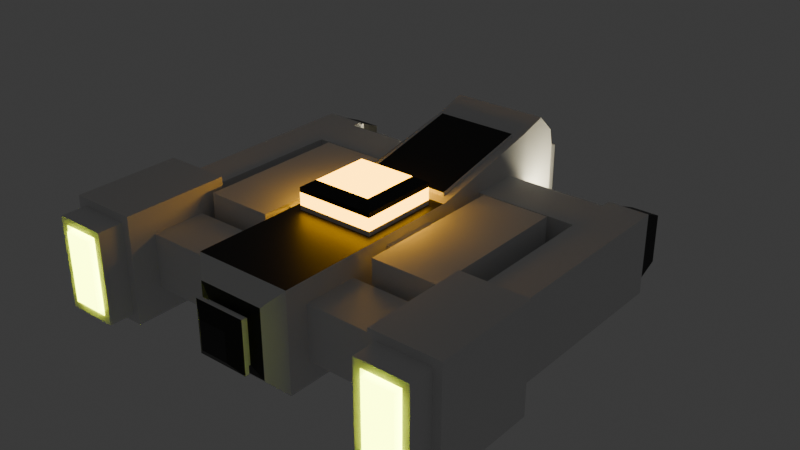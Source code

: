 # Source: Ship_two.blend  (saved by Blender 4.4.32; exported with 4.5.12 LTS)
import bpy
from mathutils import Matrix  # noqa: F401  (used for matrix-valued properties, if any)

bpy.ops.wm.read_factory_settings(use_empty=True)
scene = bpy.context.scene
scene.name = 'Scene'

# ---- collections
col_collection = bpy.data.collections.new('Collection'); scene.collection.children.link(col_collection)

# ---- materials (node trees are filled in below, after node groups)
mat_material = bpy.data.materials.new('Material')
mat_material.alpha_threshold = 0.0
mat_material.roughness = 0.5
mat_material.line_color = (0.0, 0.0, 0.0, 1.0)
mat_material_001 = bpy.data.materials.new('Material.001')
mat_material_002 = bpy.data.materials.new('Material.002')
mat_material_003 = bpy.data.materials.new('Material.003')
mat_material_004 = bpy.data.materials.new('Material.004')

# ---- material node trees
mat_material.use_nodes = True; mat_material.node_tree.nodes.clear()
_N = mat_material.node_tree.nodes; _L = mat_material.node_tree.links
n0 = _N.new('ShaderNodeOutputMaterial'); n0.name = 'Material Output'; n0.location = (300, 300)
n1 = _N.new('ShaderNodeBsdfPrincipled'); n1.name = 'Principled BSDF'; n1.location = (10, 300)
n1.inputs[3].default_value = 1.45
_L.new(n1.outputs[0], n0.inputs[0])
n0.is_active_output = True
mat_material_001.use_nodes = True; mat_material_001.node_tree.nodes.clear()
_N = mat_material_001.node_tree.nodes; _L = mat_material_001.node_tree.links
n0 = _N.new('ShaderNodeBsdfPrincipled'); n0.name = 'Principled BSDF'; n0.location = (10, 300)
n0.inputs[0].default_value = (1.0, 0.3384, 0.0, 1.0)
n0.inputs[27].default_value = (1.0, 0.4619, 0.0, 1.0)
n0.inputs[28].default_value = 10.0
n1 = _N.new('ShaderNodeOutputMaterial'); n1.name = 'Material Output'; n1.location = (300, 300)
_L.new(n0.outputs[0], n1.inputs[0])
n1.is_active_output = True
mat_material_002.use_nodes = True; mat_material_002.node_tree.nodes.clear()
_N = mat_material_002.node_tree.nodes; _L = mat_material_002.node_tree.links
n0 = _N.new('ShaderNodeBsdfPrincipled'); n0.name = 'Principled BSDF'; n0.location = (10, 300)
n0.inputs[27].default_value = (0.7903, 1.0, 0.0, 1.0)
n0.inputs[28].default_value = 15.0
n1 = _N.new('ShaderNodeOutputMaterial'); n1.name = 'Material Output'; n1.location = (300, 300)
_L.new(n0.outputs[0], n1.inputs[0])
n1.is_active_output = True
mat_material_003.use_nodes = True; mat_material_003.node_tree.nodes.clear()
_N = mat_material_003.node_tree.nodes; _L = mat_material_003.node_tree.links
n0 = _N.new('ShaderNodeBsdfPrincipled'); n0.name = 'Principled BSDF'; n0.location = (10, 300)
n0.inputs[0].default_value = (0.89, 0.5218, 0.07871, 1.0)
n0.inputs[27].default_value = (1.0, 0.9146, 0.6241, 1.0)
n0.inputs[28].default_value = 50.0
n1 = _N.new('ShaderNodeOutputMaterial'); n1.name = 'Material Output'; n1.location = (300, 300)
_L.new(n0.outputs[0], n1.inputs[0])
n1.is_active_output = True
mat_material_004.use_nodes = True; mat_material_004.node_tree.nodes.clear()
_N = mat_material_004.node_tree.nodes; _L = mat_material_004.node_tree.links
n0 = _N.new('ShaderNodeBsdfPrincipled'); n0.name = 'Principled BSDF'; n0.location = (10, 300)
n0.inputs[0].default_value = (0.0, 0.0, 0.0, 1.0)
n1 = _N.new('ShaderNodeOutputMaterial'); n1.name = 'Material Output'; n1.location = (300, 300)
_L.new(n0.outputs[0], n1.inputs[0])
n1.is_active_output = True

# ---- world
world_world = bpy.data.worlds.new('World'); scene.world = world_world
world_world.use_nodes = True; world_world.node_tree.nodes.clear()
_N = world_world.node_tree.nodes; _L = world_world.node_tree.links
n0 = _N.new('ShaderNodeOutputWorld'); n0.name = 'World Output'; n0.location = (300, 300)
n1 = _N.new('ShaderNodeBackground'); n1.name = 'Background'; n1.location = (10, 300)
n1.inputs[0].default_value = (0.05088, 0.05088, 0.05088, 1.0)
_L.new(n1.outputs[0], n0.inputs[0])
n0.is_active_output = True
world_world.color = (0.05088, 0.05088, 0.05088)
world_world.sun_shadow_jitter_overblur = 0.0

# ---- meshes
me_cube = bpy.data.meshes.new('Cube')
me_cube.from_pydata([(1.0, 0.5771, 0.8045), (1.0, 0.5771, -0.8045), (1.0, -1.449, 0.5507), (1.0, -1.449, -0.5507), (-1.0, 0.5771, 0.8045), (-1.0, 0.5771, -0.8045), (-1.0, -1.449, 0.5507), (-1.0, -1.449, -0.5507), (-1.0, -2.551, -0.5507), (-1.0, -2.551, 0.5507), (1.0, -2.551, 0.5507), (1.0, -2.551, -0.5507), (-1.0, -0.5771, -0.8045), (-1.0, -0.5771, 0.8045), (1.0, -0.5771, 0.8045), (1.0, -0.5771, -0.8045), (-0.5648, -2.565, -1.0), (-0.4471, -3.343, 0.4471), (0.4471, -3.343, 0.4471), (0.5648, -2.565, -1.0), (-2.78, -1.449, -0.5507), (-2.78, -1.449, 0.5507), (2.78, -1.449, 0.5507), (2.78, -1.449, -0.5507), (-2.78, -2.551, -0.5507), (-2.78, -2.551, 0.5507), (2.78, -2.551, 0.5507), (2.78, -2.551, -0.5507), (-3.061, -0.8986, -0.8205), (-3.061, -0.8986, 0.8205), (3.061, -0.8986, 0.8205), (3.061, -0.8986, -0.8205), (-2.945, -3.101, -0.936), (-2.945, -3.101, 0.936), (2.945, -3.101, 0.936), (2.945, -3.101, -0.936), (-3.889, -0.8986, -0.8205), (-3.889, -0.8986, 0.8205), (3.889, -0.8986, 0.8205), (3.889, -0.8986, -0.8205), (-4.004, -3.101, -0.936), (-4.004, -3.101, 0.936), (4.004, -3.101, 0.936), (4.004, -3.101, -0.936), (-2.78, -3.101, -1.101), (-2.78, -3.101, 1.101), (2.78, -3.101, 1.101), (2.78, -3.101, -1.101), (-4.17, -3.101, -1.101), (-4.17, -3.101, 1.101), (4.17, -3.101, 1.101), (4.17, -3.101, -1.101), (-3.168, -3.688, -0.713), (-3.168, -3.688, 0.713), (3.168, -3.688, 0.713), (3.168, -3.688, -0.713), (-3.781, -3.688, -0.713), (-3.781, -3.688, 0.713), (3.781, -3.688, 0.713), (3.781, -3.688, -0.713), (-2.945, -3.613, -0.936), (-2.945, -3.613, 0.936), (2.945, -3.613, 0.936), (2.945, -3.613, -0.936), (-4.004, -3.613, -0.936), (-4.004, -3.613, 0.936), (4.004, -3.613, 0.936), (4.004, -3.613, -0.936), (-3.086, -3.613, -0.7954), (-3.086, -3.613, 0.7954), (3.086, -3.613, 0.7954), (3.086, -3.613, -0.7954), (-3.864, -3.613, -0.7954), (-3.864, -3.613, 0.7954), (3.864, -3.613, 0.7954), (3.864, -3.613, -0.7954), (-2.78, -0.8986, -1.101), (-2.78, -0.8986, 1.101), (2.78, -0.8986, 1.101), (2.78, -0.8986, -1.101), (-4.17, -0.8986, -1.101), (-4.17, -0.8986, 1.101), (4.17, -0.8986, 1.101), (4.17, -0.8986, -1.101), (-3.061, 2.101, -0.8205), (-3.061, 2.101, 0.8205), (3.061, 2.101, 0.8205), (3.061, 2.101, -0.8205), (-3.889, 2.101, -0.8205), (-3.889, 2.101, 0.8205), (3.889, 2.101, 0.8205), (3.889, 2.101, -0.8205), (-3.061, 2.101, -0.8205), (-3.061, 2.101, 0.8205), (3.061, 2.101, 0.8205), (3.061, 2.101, -0.8205), (-3.889, 2.101, -0.8205), (-3.889, 2.101, 0.8205), (3.889, 2.101, 0.8205), (3.889, 2.101, -0.8205), (-2.861, 3.101, -0.6207), (-2.861, 3.101, 0.6207), (2.861, 3.101, 0.6207), (2.861, 3.101, -0.6207), (-3.889, 3.101, -0.8205), (-3.889, 3.101, 0.8205), (3.889, 3.101, 0.8205), (3.889, 3.101, -0.8205), (0.5648, 3.065, -1.0), (-0.5648, 3.065, -1.0), (1.0, 3.5, 1.0), (-1.0, 3.5, 1.0), (-0.9182, 2.101, -0.8205), (-0.9182, 2.101, 0.8205), (0.9182, 2.101, 0.8205), (0.9182, 2.101, -0.8205), (-1.118, 3.101, -0.6207), (-1.118, 3.101, 0.6207), (1.118, 3.101, 0.6207), (1.118, 3.101, -0.6207), (-3.202, 3.321, -0.679), (-3.202, 3.321, 0.679), (3.202, 3.321, 0.679), (3.202, 3.321, -0.679), (-3.747, 3.321, -0.679), (-3.747, 3.321, 0.679), (3.747, 3.321, 0.679), (3.747, 3.321, -0.679), (-3.061, 3.321, -0.8205), (-3.061, 3.321, 0.8205), (3.061, 3.321, 0.8205), (3.061, 3.321, -0.8205), (-3.889, 3.321, -0.8205), (-3.889, 3.321, 0.8205), (3.889, 3.321, 0.8205), (3.889, 3.321, -0.8205), (-3.202, 3.578, -0.679), (-3.202, 3.578, 0.679), (3.202, 3.578, 0.679), (3.202, 3.578, -0.679), (-3.747, 3.578, -0.679), (-3.747, 3.578, 0.679), (3.747, 3.578, 0.679), (3.747, 3.578, -0.679), (-3.202, 4.015, -0.489), (-3.202, 4.015, 0.489), (3.202, 4.015, 0.489), (3.202, 4.015, -0.489), (-3.747, 4.015, -0.489), (-3.747, 4.015, 0.489), (3.747, 4.015, 0.489), (3.747, 4.015, -0.489), (1.0, 4.564, -1.0), (-1.0, 4.564, -1.0), (0.8897, 4.443, 1.068), (-0.8897, 4.443, 1.068), (-1.0, 3.5, 1.538), (1.0, 3.5, 1.538), (-0.8897, 4.391, 1.313), (1.0, 4.489, 1.353), (0.0, 3.5, 1.538), (2.98e-08, 4.391, 1.313), (-0.8897, 4.089, 1.607), (0.8897, 4.089, 1.607), (0.0, 4.107, 1.724), (-1.0, 4.564, 1.0), (1.0, 4.564, 1.0), (-1.0, 4.107, 1.724), (-1.0, 4.489, 1.353), (1.0, 4.107, 1.724), (0.8897, 4.391, 1.313), (2.98e-08, 4.089, 1.607), (-0.8462, 1.213, 1.033), (0.8462, 1.213, 1.033), (-0.8462, 3.354, 1.504), (0.8462, 3.354, 1.504), (0.7617, 5.092, -0.7617), (-0.7617, 5.092, -0.7617), (0.7617, 5.092, 0.7617), (-0.7617, 5.092, 0.7617), (0.4588, 5.536, -0.4588), (-0.4588, 5.536, -0.4588), (0.4588, 5.536, 0.4588), (-0.4588, 5.536, 0.4588), (0.2635, 5.666, -0.2635), (-0.2635, 5.666, -0.2635), (0.2635, 5.666, 0.2635), (-0.2635, 5.666, 0.2635), (-1.0, 1.062, 0.9995), (1.0, 1.062, 0.9995), (-1.0, 3.504, 1.537), (1.0, 3.504, 1.537), (-0.8462, 1.196, 1.109), (0.8462, 1.196, 1.109), (-0.8462, 3.337, 1.581), (0.8462, 3.337, 1.581), (-3.061, 3.101, -0.8205), (-3.061, 3.101, 0.8205), (3.061, 3.101, 0.8205), (3.061, 3.101, -0.8205), (-0.9182, 3.101, -0.8205), (-0.9182, 3.101, 0.8205), (0.9182, 3.101, 0.8205), (0.9182, 3.101, -0.8205), (-2.501, 3.626, -0.2237), (-2.501, 3.626, 0.2237), (2.501, 3.626, 0.2237), (2.501, 3.626, -0.2237), (-1.195, 3.626, -0.2237), (-1.195, 3.626, 0.2237), (1.195, 3.626, 0.2237), (1.195, 3.626, -0.2237), (-0.5648, 1.0, -1.0), (-0.5648, -1.0, -1.0), (0.8114, 0.8114, 1.094), (1.0, 1.0, -1.0), (-0.8114, -0.8114, 1.094), (0.8114, -0.8114, 1.094), (0.5648, -1.0, -1.0), (-0.8114, 0.8114, 1.094), (-1.358, 0.5771, -0.8045), (-1.358, -0.5771, -0.8045), (1.358, 0.5771, 0.8045), (1.358, 0.5771, -0.8045), (-1.358, -0.5771, 0.8045), (1.358, -0.5771, 0.8045), (1.358, -0.5771, -0.8045), (-1.358, 0.5771, 0.8045), (-1.258, 1.881, -0.9361), (-1.258, -1.257, -0.9361), (1.258, 1.881, 0.9361), (1.258, 1.881, -0.9361), (-1.258, -1.257, 0.9361), (1.258, -1.257, 0.9361), (1.258, -1.257, -0.9361), (-1.258, 1.881, 0.9361), (-2.645, 1.881, -0.9361), (-2.645, -1.257, -0.9361), (2.645, 1.881, 0.9361), (2.645, 1.881, -0.9361), (-2.645, -1.257, 0.9361), (2.645, -1.257, 0.9361), (2.645, -1.257, -0.9361), (-2.645, 1.881, 0.9361), (-3.133, -3.327, -0.7478), (-3.133, -3.327, 0.7478), (3.133, -3.327, 0.7478), (3.133, -3.327, -0.7478), (-3.816, -3.327, -0.7478), (-3.816, -3.327, 0.7478), (3.816, -3.327, 0.7478), (3.816, -3.327, -0.7478), (1.0, -1.0, 1.0), (-1.0, -1.0, 1.0), (1.0, 1.0, 1.0), (-1.0, 1.0, 1.0), (0.8114, -0.8114, 1.351), (-0.8114, -0.8114, 1.351), (0.8114, 0.8114, 1.351), (-0.8114, 0.8114, 1.351), (0.8114, -0.8114, 1.0), (-0.8114, -0.8114, 1.0), (0.8114, 0.8114, 1.0), (-0.8114, 0.8114, 1.0), (0.6026, -0.6026, 1.574), (-0.6026, -0.6026, 1.574), (0.6026, 0.6026, 1.574), (-0.6026, 0.6026, 1.574), (0.8114, -0.8114, 1.445), (-0.8114, -0.8114, 1.445), (0.8114, 0.8114, 1.445), (-0.8114, 0.8114, 1.445), (-2.658, 3.626, -0.3802), (-2.658, 3.626, 0.3802), (2.658, 3.626, 0.3802), (2.658, 3.626, -0.3802), (-1.039, 3.626, -0.3802), (-1.039, 3.626, 0.3802), (1.039, 3.626, 0.3802), (1.039, 3.626, -0.3802), (-2.175, 3.829, -0.1603), (-2.175, 3.829, 0.1603), (2.175, 3.829, 0.1603), (2.175, 3.829, -0.1603), (-1.522, 3.829, -0.1603), (-1.522, 3.829, 0.1603), (1.522, 3.829, 0.1603), (1.522, 3.829, -0.1603), (-1.0, 1.0, -1.0), (-1.0, -1.0, -1.0), (1.0, -1.0, -1.0), (0.5648, 1.0, -1.0), (-0.4471, -3.343, -0.4471), (0.4471, -3.343, -0.4471), (1.0, 3.5, -1.0), (-1.0, 3.5, -1.0), (0.5648, 1.0, -1.215), (-0.5648, 1.0, -1.215), (-0.5648, -1.0, -1.215), (0.5648, -1.0, -1.215), (-0.5648, -2.565, -1.215), (0.5648, -2.565, -1.215), (0.5648, 3.065, -1.215), (-0.5648, 3.065, -1.215), (-1.0, -3.0, -1.0), (-1.0, -3.0, 1.0), (1.0, -3.0, 1.0), (1.0, -3.0, -1.0), (-0.6896, -3.281, -0.6896), (-0.6896, -3.281, 0.6896), (0.6896, -3.281, 0.6896), (0.6896, -3.281, -0.6896), (-0.4471, -3.392, -0.4471), (-0.4471, -3.392, 0.4471), (0.4471, -3.392, 0.4471), (0.4471, -3.392, -0.4471), (-0.5334, -3.455, -0.5334), (-0.5334, -3.455, 0.5334), (0.5334, -3.455, 0.5334), (0.5334, -3.455, -0.5334), (-0.2977, -3.704, -0.2977), (-0.2977, -3.704, 0.2977), (0.2977, -3.704, 0.2977), (0.2977, -3.704, -0.2977), (-0.5334, -3.541, -0.5334), (-0.5334, -3.541, 0.5334), (0.5334, -3.541, 0.5334), (0.5334, -3.541, -0.5334)], [], [(219, 216, 257, 259), (252, 253, 305, 306), (5, 12, 221, 220), (218, 19, 301, 299), (12, 13, 224, 221), (288, 255, 111, 295), (292, 293, 315, 312), (6, 7, 20, 21), (8, 9, 25, 24), (109, 108, 302, 303), (7, 6, 253, 289), (2, 3, 290, 252), (9, 8, 304, 305), (11, 10, 306, 307), (6, 9, 305, 253), (10, 2, 252, 306), (3, 11, 307, 290), (8, 7, 289, 304), (25, 21, 77, 45), (27, 23, 79, 47), (7, 8, 24, 20), (2, 10, 26, 22), (10, 11, 27, 26), (3, 2, 22, 23), (11, 3, 23, 27), (9, 6, 21, 25), (47, 79, 83, 51), (28, 36, 96, 92), (24, 25, 45, 44), (21, 20, 76, 77), (20, 24, 44, 76), (22, 26, 46, 78), (26, 27, 47, 46), (23, 22, 78, 79), (83, 82, 50, 51), (81, 80, 48, 49), (45, 77, 81, 49), (34, 35, 63, 62), (29, 28, 92, 93), (76, 44, 48, 80), (78, 46, 50, 82), (43, 42, 66, 67), (33, 32, 44, 45), (35, 34, 46, 47), (40, 41, 49, 48), (42, 43, 51, 50), (43, 35, 47, 51), (41, 33, 45, 49), (32, 40, 48, 44), (34, 42, 50, 46), (52, 53, 57, 56), (54, 55, 59, 58), (40, 32, 60, 64), (35, 43, 67, 63), (41, 40, 64, 65), (32, 33, 61, 60), (42, 34, 62, 66), (33, 41, 65, 61), (69, 68, 60, 61), (71, 70, 62, 63), (72, 73, 65, 64), (74, 75, 67, 66), (75, 71, 63, 67), (73, 69, 61, 65), (68, 72, 64, 60), (70, 74, 66, 62), (245, 244, 68, 69), (247, 246, 70, 71), (248, 249, 73, 72), (250, 251, 75, 74), (251, 247, 71, 75), (249, 245, 69, 73), (244, 248, 72, 68), (246, 250, 74, 70), (28, 29, 77, 76), (30, 31, 79, 78), (37, 36, 80, 81), (39, 38, 82, 83), (38, 30, 78, 82), (31, 39, 83, 79), (29, 37, 81, 77), (36, 28, 76, 80), (88, 89, 105, 104), (86, 90, 106, 198), (39, 31, 95, 99), (38, 39, 99, 98), (31, 30, 94, 95), (37, 29, 93, 97), (30, 38, 98, 94), (36, 37, 97, 96), (84, 85, 93, 92), (86, 87, 95, 94), (89, 88, 96, 97), (91, 90, 98, 99), (90, 86, 94, 98), (87, 91, 99, 95), (85, 89, 97, 93), (88, 84, 92, 96), (198, 106, 134, 130), (105, 197, 129, 133), (87, 86, 114, 115), (84, 88, 104, 196), (91, 87, 199, 107), (90, 91, 107, 106), (86, 198, 202, 114), (89, 85, 197, 105), (295, 111, 165, 153), (108, 291, 296, 302), (110, 111, 190, 191), (254, 215, 294, 110), (113, 112, 200, 201), (115, 114, 202, 203), (199, 87, 115, 203), (84, 196, 200, 112), (102, 103, 275, 274), (85, 84, 112, 113), (197, 85, 113, 201), (119, 118, 278, 279), (121, 120, 136, 137), (124, 125, 141, 140), (104, 105, 133, 132), (197, 196, 128, 129), (196, 104, 132, 128), (107, 199, 131, 135), (106, 107, 135, 134), (199, 198, 130, 131), (120, 121, 129, 128), (122, 123, 131, 130), (125, 124, 132, 133), (127, 126, 134, 135), (126, 122, 130, 134), (123, 127, 135, 131), (121, 125, 133, 129), (124, 120, 128, 132), (138, 142, 150, 146), (141, 137, 145, 149), (120, 124, 140, 136), (127, 123, 139, 143), (126, 127, 143, 142), (123, 122, 138, 139), (125, 121, 137, 141), (122, 126, 142, 138), (147, 146, 150, 151), (145, 144, 148, 149), (140, 141, 149, 148), (137, 136, 144, 145), (136, 140, 148, 144), (143, 139, 147, 151), (142, 143, 151, 150), (139, 138, 146, 147), (165, 166, 178, 179), (294, 295, 153, 152), (110, 166, 159, 169, 157), (110, 294, 152, 166), (171, 163, 170, 161), (111, 110, 157, 160, 156), (154, 155, 158, 161, 170), (165, 111, 156, 167, 168), (162, 171, 161, 158), (156, 160, 164, 167), (160, 157, 169, 164), (155, 154, 166, 165), (162, 158, 168, 167), (170, 163, 169, 159), (154, 170, 159, 166), (158, 155, 165, 168), (171, 162, 167, 164), (163, 171, 164, 169), (172, 173, 193, 192), (111, 255, 188, 190), (255, 254, 189, 188), (254, 110, 191, 189), (178, 176, 180, 182), (166, 152, 176, 178), (153, 165, 179, 177), (152, 153, 177, 176), (181, 183, 187, 185), (177, 179, 183, 181), (176, 177, 181, 180), (179, 178, 182, 183), (185, 187, 186, 184), (180, 181, 185, 184), (183, 182, 186, 187), (182, 180, 184, 186), (173, 172, 188, 189), (174, 175, 191, 190), (172, 174, 190, 188), (175, 173, 189, 191), (192, 193, 195, 194), (173, 175, 195, 193), (175, 174, 194, 195), (174, 172, 192, 194), (101, 100, 196, 197), (103, 102, 198, 199), (116, 117, 201, 200), (118, 119, 203, 202), (102, 118, 202, 198), (119, 103, 199, 203), (100, 116, 200, 196), (117, 101, 197, 201), (210, 206, 282, 286), (208, 204, 280, 284), (116, 100, 272, 276), (118, 102, 274, 278), (117, 116, 276, 277), (100, 101, 273, 272), (101, 117, 277, 273), (103, 119, 279, 275), (12, 5, 288, 289), (0, 1, 215, 254), (13, 12, 289, 253), (15, 14, 252, 290), (5, 4, 255, 288), (14, 0, 254, 252), (4, 13, 253, 255), (1, 15, 290, 215), (227, 220, 228, 235), (224, 227, 235, 232), (15, 1, 223, 226), (0, 14, 225, 222), (14, 15, 226, 225), (1, 0, 222, 223), (13, 4, 227, 224), (4, 5, 220, 227), (231, 230, 238, 239), (233, 234, 242, 241), (221, 224, 232, 229), (220, 221, 229, 228), (226, 223, 231, 234), (222, 225, 233, 230), (225, 226, 234, 233), (223, 222, 230, 231), (237, 240, 243, 236), (239, 238, 241, 242), (232, 235, 243, 240), (235, 228, 236, 243), (229, 232, 240, 237), (228, 229, 237, 236), (234, 231, 239, 242), (230, 233, 241, 238), (53, 52, 244, 245), (55, 54, 246, 247), (56, 57, 249, 248), (58, 59, 251, 250), (59, 55, 247, 251), (57, 53, 245, 249), (52, 56, 248, 244), (54, 58, 250, 246), (260, 261, 253, 252), (262, 260, 252, 254), (261, 263, 255, 253), (263, 262, 254, 255), (266, 267, 265, 264), (216, 217, 256, 257), (214, 219, 259, 258), (217, 214, 258, 256), (217, 216, 261, 260), (214, 217, 260, 262), (216, 219, 263, 261), (219, 214, 262, 263), (257, 256, 268, 269), (256, 258, 270, 268), (259, 257, 269, 271), (258, 259, 271, 270), (264, 265, 269, 268), (266, 264, 268, 270), (265, 267, 271, 269), (267, 266, 270, 271), (205, 204, 272, 273), (207, 206, 274, 275), (208, 209, 277, 276), (210, 211, 279, 278), (206, 210, 278, 274), (211, 207, 275, 279), (204, 208, 276, 272), (209, 205, 273, 277), (282, 283, 287, 286), (280, 281, 285, 284), (209, 208, 284, 285), (204, 205, 281, 280), (205, 209, 285, 281), (207, 211, 287, 283), (211, 210, 286, 287), (206, 207, 283, 282), (212, 213, 289, 288), (218, 291, 215, 290), (16, 19, 307, 304), (19, 218, 290, 307), (213, 16, 304, 289), (108, 109, 295, 294), (109, 212, 288, 295), (291, 108, 294, 215), (297, 296, 299, 298), (298, 299, 301, 300), (296, 297, 303, 302), (291, 218, 299, 296), (212, 109, 303, 297), (16, 213, 298, 300), (19, 16, 300, 301), (213, 212, 297, 298), (308, 309, 305, 304), (310, 311, 307, 306), (309, 310, 306, 305), (311, 308, 304, 307), (292, 17, 309, 308), (18, 293, 311, 310), (17, 18, 310, 309), (293, 292, 308, 311), (314, 313, 317, 318), (293, 18, 314, 315), (18, 17, 313, 314), (17, 292, 312, 313), (316, 319, 327, 324), (313, 312, 316, 317), (312, 315, 319, 316), (315, 314, 318, 319), (323, 322, 321, 320), (319, 318, 326, 327), (318, 317, 325, 326), (317, 316, 324, 325), (320, 321, 325, 324), (322, 323, 327, 326), (321, 322, 326, 325), (323, 320, 324, 327)])
me_cube.polygons.foreach_set('material_index', [1, 4, 0, 0, 0, 0, 0, 0, 0, 0, 0, 0, 0, 0, 0, 0, 0, 0, 0, 0, 0, 0, 0, 0, 0, 0, 0, 0, 0, 0, 0, 0, 0, 0, 0, 0, 0, 0, 0, 0, 0, 0, 0, 0, 0, 0, 0, 0, 0, 0, 2, 2, 0, 0, 0, 0, 0, 0, 0, 0, 0, 0, 0, 0, 0, 0, 0, 0, 0, 0, 0, 0, 0, 0, 0, 0, 0, 0, 0, 0, 0, 0, 0, 0, 0, 0, 0, 0, 0, 0, 0, 0, 0, 0, 0, 0, 0, 0, 0, 0, 0, 0, 0, 0, 0, 0, 0, 0, 0, 0, 0, 0, 0, 0, 0, 0, 0, 0, 0, 0, 0, 0, 0, 0, 0, 0, 0, 0, 0, 0, 0, 0, 0, 0, 4, 4, 0, 0, 0, 0, 0, 0, 4, 4, 4, 4, 4, 4, 4, 4, 0, 0, 0, 0, 1, 0, 1, 0, 1, 0, 0, 0, 0, 0, 0, 0, 0, 0, 0, 0, 0, 0, 4, 0, 0, 0, 4, 4, 4, 4, 4, 4, 4, 4, 0, 0, 0, 0, 4, 0, 0, 0, 0, 0, 0, 0, 0, 0, 0, 0, 3, 3, 0, 0, 0, 0, 0, 0, 0, 0, 0, 0, 0, 0, 0, 0, 0, 0, 0, 0, 0, 0, 0, 0, 0, 0, 0, 0, 0, 0, 0, 0, 0, 0, 0, 0, 0, 0, 0, 0, 2, 2, 2, 2, 2, 2, 2, 2, 4, 4, 4, 4, 1, 1, 1, 1, 0, 0, 0, 0, 4, 4, 4, 4, 4, 4, 4, 4, 0, 0, 0, 0, 0, 0, 0, 0, 3, 3, 3, 3, 3, 3, 3, 3, 0, 0, 0, 0, 0, 0, 0, 0, 0, 0, 0, 0, 0, 0, 0, 0, 0, 0, 0, 0, 4, 4, 4, 4, 0, 0, 0, 0, 0, 0, 0, 0, 4, 0, 0, 0, 4, 4, 4, 4])
_uv = me_cube.uv_layers.new(name='UVMap')
_uv.uv.foreach_set('vector', [0.8514, 0.5236, 0.8514, 0.7264, 0.8514, 0.7264, 0.8514, 0.5236, 0.625, 0.75, 0.875, 0.75, 0.875, 0.75, 0.625, 0.75, 0.4625, 0.1625, 0.4625, 0.08746, 0.4625, 0.08746, 0.4625, 0.1625, 0.3206, 0.75, 0.3206, 0.75, 0.3206, 0.75, 0.3206, 0.75, 0.4625, 0.08746, 0.5375, 0.08746, 0.5375, 0.08746, 0.4625, 0.08746, 0.375, 0.25, 0.625, 0.25, 0.625, 0.25, 0.375, 0.25, 0.4441, 0.9309, 0.4441, 0.8191, 0.4441, 0.8191, 0.4441, 0.9309, 0.5688, 0.0, 0.4312, 0.0, 0.4312, 0.0, 0.5688, 0.0, 0.4312, 0.0, 0.5688, 0.0, 0.5688, 0.0, 0.4312, 0.0, 0.1794, 0.5, 0.3206, 0.5, 0.3206, 0.5, 0.1794, 0.5, 0.4312, 0.0, 0.5688, 0.0, 0.625, 0.0, 0.375, 0.0, 0.5688, 0.75, 0.4312, 0.75, 0.375, 0.75, 0.625, 0.75, 0.5688, 0.0, 0.4312, 0.0, 0.375, 0.0, 0.625, 0.0, 0.4312, 0.75, 0.5688, 0.75, 0.625, 0.75, 0.375, 0.75, 0.5688, 0.0, 0.5688, 0.0, 0.625, 0.0, 0.625, 0.0, 0.5688, 0.75, 0.5688, 0.75, 0.625, 0.75, 0.625, 0.75, 0.4312, 0.75, 0.4312, 0.75, 0.375, 0.75, 0.375, 0.75, 0.4312, 0.0, 0.4312, 0.0, 0.375, 0.0, 0.375, 0.0, 0.5688, 0.0, 0.5688, 0.0, 0.5688, 0.0, 0.5688, 0.0, 0.4312, 0.75, 0.4312, 0.75, 0.4312, 0.75, 0.4312, 0.75, 0.4312, 0.0, 0.4312, 0.0, 0.4312, 0.0, 0.4312, 0.0, 0.5688, 0.75, 0.5688, 0.75, 0.5688, 0.75, 0.5688, 0.75, 0.5688, 0.75, 0.4312, 0.75, 0.4312, 0.75, 0.5688, 0.75, 0.4312, 0.75, 0.5688, 0.75, 0.5688, 0.75, 0.4312, 0.75, 0.4312, 0.75, 0.4312, 0.75, 0.4312, 0.75, 0.4312, 0.75, 0.5688, 0.0, 0.5688, 0.0, 0.5688, 0.0, 0.5688, 0.0, 0.4312, 0.75, 0.4312, 0.75, 0.4312, 0.75, 0.4312, 0.75, 0.4487, 0.0, 0.4487, 0.0, 0.4487, 0.0, 0.4487, 0.0, 0.4312, 0.0, 0.5688, 0.0, 0.5688, 0.0, 0.4312, 0.0, 0.5688, 0.0, 0.4312, 0.0, 0.4312, 0.0, 0.5688, 0.0, 0.4312, 0.0, 0.4312, 0.0, 0.4312, 0.0, 0.4312, 0.0, 0.5688, 0.75, 0.5688, 0.75, 0.5688, 0.75, 0.5688, 0.75, 0.5688, 0.75, 0.4312, 0.75, 0.4312, 0.75, 0.5688, 0.75, 0.4312, 0.75, 0.5688, 0.75, 0.5688, 0.75, 0.4312, 0.75, 0.4312, 0.75, 0.5688, 0.75, 0.5688, 0.75, 0.4312, 0.75, 0.5688, 0.0, 0.4312, 0.0, 0.4312, 0.0, 0.5688, 0.0, 0.5688, 0.0, 0.5688, 0.0, 0.5688, 0.0, 0.5688, 0.0, 0.5585, 0.75, 0.4415, 0.75, 0.4415, 0.75, 0.5585, 0.75, 0.5513, 0.0, 0.4487, 0.0, 0.4487, 0.0, 0.5513, 0.0, 0.4312, 0.0, 0.4312, 0.0, 0.4312, 0.0, 0.4312, 0.0, 0.5688, 0.75, 0.5688, 0.75, 0.5688, 0.75, 0.5688, 0.75, 0.4415, 0.75, 0.5585, 0.75, 0.5585, 0.75, 0.4415, 0.75, 0.5585, 0.0, 0.4415, 0.0, 0.4312, 0.0, 0.5688, 0.0, 0.4415, 0.75, 0.5585, 0.75, 0.5688, 0.75, 0.4312, 0.75, 0.4415, 0.0, 0.5585, 0.0, 0.5688, 0.0, 0.4312, 0.0, 0.5585, 0.75, 0.4415, 0.75, 0.4312, 0.75, 0.5688, 0.75, 0.4415, 0.75, 0.4415, 0.75, 0.4312, 0.75, 0.4312, 0.75, 0.5585, 0.0, 0.5585, 0.0, 0.5688, 0.0, 0.5688, 0.0, 0.4415, 0.0, 0.4415, 0.0, 0.4312, 0.0, 0.4312, 0.0, 0.5585, 0.75, 0.5585, 0.75, 0.5688, 0.75, 0.5688, 0.75, 0.4554, 0.0, 0.5446, 0.0, 0.5446, 0.0, 0.4554, 0.0, 0.5446, 0.75, 0.4554, 0.75, 0.4554, 0.75, 0.5446, 0.75, 0.4415, 0.0, 0.4415, 0.0, 0.4415, 0.0, 0.4415, 0.0, 0.4415, 0.75, 0.4415, 0.75, 0.4415, 0.75, 0.4415, 0.75, 0.5585, 0.0, 0.4415, 0.0, 0.4415, 0.0, 0.5585, 0.0, 0.4415, 0.0, 0.5585, 0.0, 0.5585, 0.0, 0.4415, 0.0, 0.5585, 0.75, 0.5585, 0.75, 0.5585, 0.75, 0.5585, 0.75, 0.5585, 0.0, 0.5585, 0.0, 0.5585, 0.0, 0.5585, 0.0, 0.5497, 0.0, 0.4503, 0.0, 0.4415, 0.0, 0.5585, 0.0, 0.4503, 0.75, 0.5497, 0.75, 0.5585, 0.75, 0.4415, 0.75, 0.4503, 0.0, 0.5497, 0.0, 0.5585, 0.0, 0.4415, 0.0, 0.5497, 0.75, 0.4503, 0.75, 0.4415, 0.75, 0.5585, 0.75, 0.4503, 0.75, 0.4503, 0.75, 0.4415, 0.75, 0.4415, 0.75, 0.5497, 0.0, 0.5497, 0.0, 0.5585, 0.0, 0.5585, 0.0, 0.4503, 0.0, 0.4503, 0.0, 0.4415, 0.0, 0.4415, 0.0, 0.5497, 0.75, 0.5497, 0.75, 0.5585, 0.75, 0.5585, 0.75, 0.5467, 0.0, 0.4533, 0.0, 0.4503, 0.0, 0.5497, 0.0, 0.4533, 0.75, 0.5467, 0.75, 0.5497, 0.75, 0.4503, 0.75, 0.4533, 0.0, 0.5467, 0.0, 0.5497, 0.0, 0.4503, 0.0, 0.5467, 0.75, 0.4533, 0.75, 0.4503, 0.75, 0.5497, 0.75, 0.4533, 0.75, 0.4533, 0.75, 0.4503, 0.75, 0.4503, 0.75, 0.5467, 0.0, 0.5467, 0.0, 0.5497, 0.0, 0.5497, 0.0, 0.4533, 0.0, 0.4533, 0.0, 0.4503, 0.0, 0.4503, 0.0, 0.5467, 0.75, 0.5467, 0.75, 0.5497, 0.75, 0.5497, 0.75, 0.4487, 0.0, 0.5513, 0.0, 0.5688, 0.0, 0.4312, 0.0, 0.5513, 0.75, 0.4487, 0.75, 0.4312, 0.75, 0.5688, 0.75, 0.5513, 0.0, 0.4487, 0.0, 0.4312, 0.0, 0.5688, 0.0, 0.4487, 0.75, 0.5513, 0.75, 0.5688, 0.75, 0.4312, 0.75, 0.5513, 0.75, 0.5513, 0.75, 0.5688, 0.75, 0.5688, 0.75, 0.4487, 0.75, 0.4487, 0.75, 0.4312, 0.75, 0.4312, 0.75, 0.5513, 0.0, 0.5513, 0.0, 0.5688, 0.0, 0.5688, 0.0, 0.4487, 0.0, 0.4487, 0.0, 0.4312, 0.0, 0.4312, 0.0, 0.4487, 0.0, 0.5513, 0.0, 0.5513, 0.0, 0.4487, 0.0, 0.5513, 0.75, 0.5513, 0.75, 0.5513, 0.75, 0.5513, 0.75, 0.4487, 0.75, 0.4487, 0.75, 0.4487, 0.75, 0.4487, 0.75, 0.5513, 0.75, 0.4487, 0.75, 0.4487, 0.75, 0.5513, 0.75, 0.4487, 0.75, 0.5513, 0.75, 0.5513, 0.75, 0.4487, 0.75, 0.5513, 0.0, 0.5513, 0.0, 0.5513, 0.0, 0.5513, 0.0, 0.5513, 0.75, 0.5513, 0.75, 0.5513, 0.75, 0.5513, 0.75, 0.4487, 0.0, 0.5513, 0.0, 0.5513, 0.0, 0.4487, 0.0, 0.4487, 0.0, 0.5513, 0.0, 0.5513, 0.0, 0.4487, 0.0, 0.5513, 0.75, 0.4487, 0.75, 0.4487, 0.75, 0.5513, 0.75, 0.5513, 0.0, 0.4487, 0.0, 0.4487, 0.0, 0.5513, 0.0, 0.4487, 0.75, 0.5513, 0.75, 0.5513, 0.75, 0.4487, 0.75, 0.5513, 0.75, 0.5513, 0.75, 0.5513, 0.75, 0.5513, 0.75, 0.4487, 0.75, 0.4487, 0.75, 0.4487, 0.75, 0.4487, 0.75, 0.5513, 0.0, 0.5513, 0.0, 0.5513, 0.0, 0.5513, 0.0, 0.4487, 0.0, 0.4487, 0.0, 0.4487, 0.0, 0.4487, 0.0, 0.5513, 0.75, 0.5513, 0.75, 0.5513, 0.75, 0.5513, 0.75, 0.5513, 0.0, 0.5513, 0.0, 0.5513, 0.0, 0.5513, 0.0, 0.4487, 0.75, 0.5513, 0.75, 0.5513, 0.75, 0.4487, 0.75, 0.4487, 0.0, 0.4487, 0.0, 0.4487, 0.0, 0.4487, 0.0, 0.4487, 0.75, 0.4487, 0.75, 0.4487, 0.75, 0.4487, 0.75, 0.5513, 0.75, 0.4487, 0.75, 0.4487, 0.75, 0.5513, 0.75, 0.5513, 0.75, 0.5513, 0.75, 0.5513, 0.75, 0.5513, 0.75, 0.5513, 0.0, 0.5513, 0.0, 0.5513, 0.0, 0.5513, 0.0, 0.375, 0.25, 0.625, 0.25, 0.625, 0.25, 0.375, 0.25, 0.3206, 0.5, 0.3206, 0.5, 0.3206, 0.5, 0.3206, 0.5, 0.625, 0.5, 0.875, 0.5, 0.875, 0.5, 0.625, 0.5, 0.625, 0.5, 0.375, 0.5, 0.375, 0.5, 0.625, 0.5, 0.5513, 0.0, 0.4487, 0.0, 0.4487, 0.0, 0.5513, 0.0, 0.4487, 0.75, 0.5513, 0.75, 0.5513, 0.75, 0.4487, 0.75, 0.4487, 0.75, 0.4487, 0.75, 0.4487, 0.75, 0.4487, 0.75, 0.4487, 0.0, 0.4487, 0.0, 0.4487, 0.0, 0.4487, 0.0, 0.5388, 0.75, 0.4612, 0.75, 0.4612, 0.75, 0.5388, 0.75, 0.5513, 0.0, 0.4487, 0.0, 0.4487, 0.0, 0.5513, 0.0, 0.5513, 0.0, 0.5513, 0.0, 0.5513, 0.0, 0.5513, 0.0, 0.4612, 0.75, 0.5388, 0.75, 0.5388, 0.75, 0.4612, 0.75, 0.5424, 0.0, 0.4576, 0.0, 0.4576, 0.0, 0.5424, 0.0, 0.4576, 0.0, 0.5424, 0.0, 0.5424, 0.0, 0.4576, 0.0, 0.4487, 0.0, 0.5513, 0.0, 0.5513, 0.0, 0.4487, 0.0, 0.5513, 0.0, 0.4487, 0.0, 0.4487, 0.0, 0.5513, 0.0, 0.4487, 0.0, 0.4487, 0.0, 0.4487, 0.0, 0.4487, 0.0, 0.4487, 0.75, 0.4487, 0.75, 0.4487, 0.75, 0.4487, 0.75, 0.5513, 0.75, 0.4487, 0.75, 0.4487, 0.75, 0.5513, 0.75, 0.4487, 0.75, 0.5513, 0.75, 0.5513, 0.75, 0.4487, 0.75, 0.4576, 0.0, 0.5424, 0.0, 0.5513, 0.0, 0.4487, 0.0, 0.5424, 0.75, 0.4576, 0.75, 0.4487, 0.75, 0.5513, 0.75, 0.5424, 0.0, 0.4576, 0.0, 0.4487, 0.0, 0.5513, 0.0, 0.4576, 0.75, 0.5424, 0.75, 0.5513, 0.75, 0.4487, 0.75, 0.5424, 0.75, 0.5424, 0.75, 0.5513, 0.75, 0.5513, 0.75, 0.4576, 0.75, 0.4576, 0.75, 0.4487, 0.75, 0.4487, 0.75, 0.5424, 0.0, 0.5424, 0.0, 0.5513, 0.0, 0.5513, 0.0, 0.4576, 0.0, 0.4576, 0.0, 0.4487, 0.0, 0.4487, 0.0, 0.5424, 0.75, 0.5424, 0.75, 0.5424, 0.75, 0.5424, 0.75, 0.5424, 0.0, 0.5424, 0.0, 0.5424, 0.0, 0.5424, 0.0, 0.4576, 0.0, 0.4576, 0.0, 0.4576, 0.0, 0.4576, 0.0, 0.4576, 0.75, 0.4576, 0.75, 0.4576, 0.75, 0.4576, 0.75, 0.5424, 0.75, 0.4576, 0.75, 0.4576, 0.75, 0.5424, 0.75, 0.4576, 0.75, 0.5424, 0.75, 0.5424, 0.75, 0.4576, 0.75, 0.5424, 0.0, 0.5424, 0.0, 0.5424, 0.0, 0.5424, 0.0, 0.5424, 0.75, 0.5424, 0.75, 0.5424, 0.75, 0.5424, 0.75, 0.4576, 0.75, 0.5424, 0.75, 0.5424, 0.75, 0.4576, 0.75, 0.5424, 0.0, 0.4576, 0.0, 0.4576, 0.0, 0.5424, 0.0, 0.4576, 0.0, 0.5424, 0.0, 0.5424, 0.0, 0.4576, 0.0, 0.5424, 0.0, 0.4576, 0.0, 0.4576, 0.0, 0.5424, 0.0, 0.4576, 0.0, 0.4576, 0.0, 0.4576, 0.0, 0.4576, 0.0, 0.4576, 0.75, 0.4576, 0.75, 0.4576, 0.75, 0.4576, 0.75, 0.5424, 0.75, 0.4576, 0.75, 0.4576, 0.75, 0.5424, 0.75, 0.4576, 0.75, 0.5424, 0.75, 0.5424, 0.75, 0.4576, 0.75, 0.625, 0.25, 0.625, 0.5, 0.625, 0.5, 0.625, 0.25, 0.375, 0.5, 0.125, 0.5, 0.125, 0.5, 0.375, 0.5, 0.625, 0.5, 0.625, 0.5, 0.625, 0.5, 0.625, 0.5, 0.625, 0.5, 0.625, 0.5, 0.375, 0.5, 0.375, 0.5, 0.625, 0.5, 0.75, 0.5, 0.6388, 0.5, 0.625, 0.4862, 0.75, 0.5, 0.875, 0.5, 0.625, 0.5, 0.625, 0.5, 0.75, 0.5, 0.875, 0.5, 0.625, 0.4862, 0.625, 0.2638, 0.625, 0.2638, 0.625, 0.375, 0.625, 0.4862, 0.625, 0.25, 0.625, 0.25, 0.625, 0.25, 0.625, 0.25, 0.625, 0.25, 0.8612, 0.5, 0.75, 0.5, 0.75, 0.5, 0.8612, 0.5, 0.875, 0.5, 0.75, 0.5, 0.75, 0.5, 0.875, 0.5, 0.75, 0.5, 0.625, 0.5, 0.625, 0.5, 0.75, 0.5, 0.625, 0.2638, 0.625, 0.4862, 0.625, 0.5, 0.625, 0.25, 0.8612, 0.5, 0.8612, 0.5, 0.875, 0.5, 0.875, 0.5, 0.625, 0.4862, 0.6388, 0.5, 0.625, 0.5, 0.625, 0.5, 0.625, 0.4862, 0.625, 0.4862, 0.625, 0.5, 0.625, 0.5, 0.625, 0.2638, 0.625, 0.2638, 0.625, 0.25, 0.625, 0.25, 0.75, 0.5, 0.8612, 0.5, 0.875, 0.5, 0.75, 0.5, 0.6388, 0.5, 0.75, 0.5, 0.75, 0.5, 0.625, 0.5, 0.8558, 0.5, 0.6442, 0.5, 0.6442, 0.5, 0.8558, 0.5, 0.625, 0.25, 0.625, 0.25, 0.625, 0.25, 0.625, 0.25, 0.875, 0.5, 0.625, 0.5, 0.625, 0.5, 0.875, 0.5, 0.625, 0.5, 0.625, 0.5, 0.625, 0.5, 0.625, 0.5, 0.625, 0.5, 0.375, 0.5, 0.375, 0.5, 0.625, 0.5, 0.625, 0.5, 0.375, 0.5, 0.375, 0.5, 0.625, 0.5, 0.375, 0.25, 0.625, 0.25, 0.625, 0.25, 0.375, 0.25, 0.375, 0.5, 0.125, 0.5, 0.125, 0.5, 0.375, 0.5, 0.375, 0.25, 0.625, 0.25, 0.625, 0.25, 0.375, 0.25, 0.375, 0.25, 0.625, 0.25, 0.625, 0.25, 0.375, 0.25, 0.375, 0.5, 0.125, 0.5, 0.125, 0.5, 0.375, 0.5, 0.625, 0.25, 0.625, 0.5, 0.625, 0.5, 0.625, 0.25, 0.375, 0.25, 0.625, 0.25, 0.625, 0.5, 0.375, 0.5, 0.375, 0.5, 0.125, 0.5, 0.125, 0.5, 0.375, 0.5, 0.625, 0.25, 0.625, 0.5, 0.625, 0.5, 0.625, 0.25, 0.625, 0.5, 0.375, 0.5, 0.375, 0.5, 0.625, 0.5, 0.6442, 0.5, 0.8558, 0.5, 0.875, 0.5, 0.625, 0.5, 0.8558, 0.5, 0.6442, 0.5, 0.625, 0.5, 0.875, 0.5, 0.8558, 0.5, 0.8558, 0.5, 0.875, 0.5, 0.875, 0.5, 0.6442, 0.5, 0.6442, 0.5, 0.625, 0.5, 0.625, 0.5, 0.8558, 0.5, 0.6442, 0.5, 0.6442, 0.5, 0.8558, 0.5, 0.6442, 0.5, 0.6442, 0.5, 0.6442, 0.5, 0.6442, 0.5, 0.6442, 0.5, 0.8558, 0.5, 0.8558, 0.5, 0.6442, 0.5, 0.8558, 0.5, 0.8558, 0.5, 0.8558, 0.5, 0.8558, 0.5, 0.5388, 0.0, 0.4612, 0.0, 0.4487, 0.0, 0.5513, 0.0, 0.4612, 0.75, 0.5388, 0.75, 0.5513, 0.75, 0.4487, 0.75, 0.4612, 0.0, 0.5388, 0.0, 0.5513, 0.0, 0.4487, 0.0, 0.5388, 0.75, 0.4612, 0.75, 0.4487, 0.75, 0.5513, 0.75, 0.5388, 0.75, 0.5388, 0.75, 0.5513, 0.75, 0.5513, 0.75, 0.4612, 0.75, 0.4612, 0.75, 0.4487, 0.75, 0.4487, 0.75, 0.4612, 0.0, 0.4612, 0.0, 0.4487, 0.0, 0.4487, 0.0, 0.5388, 0.0, 0.5388, 0.0, 0.5513, 0.0, 0.5513, 0.0, 0.5228, 0.75, 0.5228, 0.75, 0.5228, 0.75, 0.5228, 0.75, 0.4772, 0.0, 0.4772, 0.0, 0.4772, 0.0, 0.4772, 0.0, 0.4612, 0.0, 0.4612, 0.0, 0.4612, 0.0, 0.4612, 0.0, 0.5388, 0.75, 0.5388, 0.75, 0.5388, 0.75, 0.5388, 0.75, 0.5388, 0.0, 0.4612, 0.0, 0.4612, 0.0, 0.5388, 0.0, 0.4612, 0.0, 0.5388, 0.0, 0.5388, 0.0, 0.4612, 0.0, 0.5388, 0.0, 0.5388, 0.0, 0.5388, 0.0, 0.5388, 0.0, 0.4612, 0.75, 0.4612, 0.75, 0.4612, 0.75, 0.4612, 0.75, 0.4625, 0.08746, 0.4625, 0.1625, 0.375, 0.25, 0.375, 0.0, 0.5375, 0.5875, 0.4625, 0.5875, 0.375, 0.5, 0.625, 0.5, 0.5375, 0.08746, 0.4625, 0.08746, 0.375, 0.0, 0.625, 0.0, 0.4625, 0.6625, 0.5375, 0.6625, 0.625, 0.75, 0.375, 0.75, 0.4625, 0.1625, 0.5375, 0.1625, 0.625, 0.25, 0.375, 0.25, 0.5375, 0.6625, 0.5375, 0.5875, 0.625, 0.5, 0.625, 0.75, 0.5375, 0.1625, 0.5375, 0.08746, 0.625, 0.0, 0.625, 0.25, 0.4625, 0.5875, 0.4625, 0.6625, 0.375, 0.75, 0.375, 0.5, 0.5375, 0.1625, 0.4625, 0.1625, 0.4625, 0.1625, 0.5375, 0.1625, 0.5375, 0.08746, 0.5375, 0.1625, 0.5375, 0.1625, 0.5375, 0.08746, 0.4625, 0.6625, 0.4625, 0.5875, 0.4625, 0.5875, 0.4625, 0.6625, 0.5375, 0.5875, 0.5375, 0.6625, 0.5375, 0.6625, 0.5375, 0.5875, 0.5375, 0.6625, 0.4625, 0.6625, 0.4625, 0.6625, 0.5375, 0.6625, 0.4625, 0.5875, 0.5375, 0.5875, 0.5375, 0.5875, 0.4625, 0.5875, 0.5375, 0.08746, 0.5375, 0.1625, 0.5375, 0.1625, 0.5375, 0.08746, 0.5375, 0.1625, 0.4625, 0.1625, 0.4625, 0.1625, 0.5375, 0.1625, 0.4625, 0.5875, 0.5375, 0.5875, 0.5375, 0.5875, 0.4625, 0.5875, 0.5375, 0.6625, 0.4625, 0.6625, 0.4625, 0.6625, 0.5375, 0.6625, 0.4625, 0.08746, 0.5375, 0.08746, 0.5375, 0.08746, 0.4625, 0.08746, 0.4625, 0.1625, 0.4625, 0.08746, 0.4625, 0.08746, 0.4625, 0.1625, 0.4625, 0.6625, 0.4625, 0.5875, 0.4625, 0.5875, 0.4625, 0.6625, 0.5375, 0.5875, 0.5375, 0.6625, 0.5375, 0.6625, 0.5375, 0.5875, 0.5375, 0.6625, 0.4625, 0.6625, 0.4625, 0.6625, 0.5375, 0.6625, 0.4625, 0.5875, 0.5375, 0.5875, 0.5375, 0.5875, 0.4625, 0.5875, 0.4625, 0.08746, 0.5375, 0.08746, 0.5375, 0.1625, 0.4625, 0.1625, 0.4625, 0.5875, 0.5375, 0.5875, 0.5375, 0.6625, 0.4625, 0.6625, 0.5375, 0.08746, 0.5375, 0.1625, 0.5375, 0.1625, 0.5375, 0.08746, 0.5375, 0.1625, 0.4625, 0.1625, 0.4625, 0.1625, 0.5375, 0.1625, 0.4625, 0.08746, 0.5375, 0.08746, 0.5375, 0.08746, 0.4625, 0.08746, 0.4625, 0.1625, 0.4625, 0.08746, 0.4625, 0.08746, 0.4625, 0.1625, 0.4625, 0.6625, 0.4625, 0.5875, 0.4625, 0.5875, 0.4625, 0.6625, 0.5375, 0.5875, 0.5375, 0.6625, 0.5375, 0.6625, 0.5375, 0.5875, 0.5446, 0.0, 0.4554, 0.0, 0.4533, 0.0, 0.5467, 0.0, 0.4554, 0.75, 0.5446, 0.75, 0.5467, 0.75, 0.4533, 0.75, 0.4554, 0.0, 0.5446, 0.0, 0.5467, 0.0, 0.4533, 0.0, 0.5446, 0.75, 0.4554, 0.75, 0.4533, 0.75, 0.5467, 0.75, 0.4554, 0.75, 0.4554, 0.75, 0.4533, 0.75, 0.4533, 0.75, 0.5446, 0.0, 0.5446, 0.0, 0.5467, 0.0, 0.5467, 0.0, 0.4554, 0.0, 0.4554, 0.0, 0.4533, 0.0, 0.4533, 0.0, 0.5446, 0.75, 0.5446, 0.75, 0.5467, 0.75, 0.5467, 0.75, 0.6486, 0.7264, 0.8514, 0.7264, 0.875, 0.75, 0.625, 0.75, 0.6486, 0.5236, 0.6486, 0.7264, 0.625, 0.75, 0.625, 0.5, 0.8514, 0.7264, 0.8514, 0.5236, 0.875, 0.5, 0.875, 0.75, 0.8514, 0.5236, 0.6486, 0.5236, 0.625, 0.5, 0.875, 0.5, 0.6747, 0.5497, 0.8253, 0.5497, 0.8253, 0.7003, 0.6747, 0.7003, 0.8514, 0.7264, 0.6486, 0.7264, 0.6486, 0.7264, 0.8514, 0.7264, 0.6486, 0.5236, 0.8514, 0.5236, 0.8514, 0.5236, 0.6486, 0.5236, 0.6486, 0.7264, 0.6486, 0.5236, 0.6486, 0.5236, 0.6486, 0.7264, 0.6486, 0.7264, 0.8514, 0.7264, 0.8514, 0.7264, 0.6486, 0.7264, 0.6486, 0.5236, 0.6486, 0.7264, 0.6486, 0.7264, 0.6486, 0.5236, 0.8514, 0.7264, 0.8514, 0.5236, 0.8514, 0.5236, 0.8514, 0.7264, 0.8514, 0.5236, 0.6486, 0.5236, 0.6486, 0.5236, 0.8514, 0.5236, 0.8514, 0.7264, 0.6486, 0.7264, 0.6486, 0.7264, 0.8514, 0.7264, 0.6486, 0.7264, 0.6486, 0.5236, 0.6486, 0.5236, 0.6486, 0.7264, 0.8514, 0.5236, 0.8514, 0.7264, 0.8514, 0.7264, 0.8514, 0.5236, 0.6486, 0.5236, 0.8514, 0.5236, 0.8514, 0.5236, 0.6486, 0.5236, 0.6747, 0.7003, 0.8253, 0.7003, 0.8514, 0.7264, 0.6486, 0.7264, 0.6747, 0.5497, 0.6747, 0.7003, 0.6486, 0.7264, 0.6486, 0.5236, 0.8253, 0.7003, 0.8253, 0.5497, 0.8514, 0.5236, 0.8514, 0.7264, 0.8253, 0.5497, 0.6747, 0.5497, 0.6486, 0.5236, 0.8514, 0.5236, 0.5228, 0.0, 0.4772, 0.0, 0.4612, 0.0, 0.5388, 0.0, 0.4772, 0.75, 0.5228, 0.75, 0.5388, 0.75, 0.4612, 0.75, 0.4772, 0.0, 0.5228, 0.0, 0.5388, 0.0, 0.4612, 0.0, 0.5228, 0.75, 0.4772, 0.75, 0.4612, 0.75, 0.5388, 0.75, 0.5228, 0.75, 0.5228, 0.75, 0.5388, 0.75, 0.5388, 0.75, 0.4772, 0.75, 0.4772, 0.75, 0.4612, 0.75, 0.4612, 0.75, 0.4772, 0.0, 0.4772, 0.0, 0.4612, 0.0, 0.4612, 0.0, 0.5228, 0.0, 0.5228, 0.0, 0.5388, 0.0, 0.5388, 0.0, 0.5228, 0.75, 0.4772, 0.75, 0.4772, 0.75, 0.5228, 0.75, 0.4772, 0.0, 0.5228, 0.0, 0.5228, 0.0, 0.4772, 0.0, 0.5228, 0.0, 0.4772, 0.0, 0.4772, 0.0, 0.5228, 0.0, 0.4772, 0.0, 0.5228, 0.0, 0.5228, 0.0, 0.4772, 0.0, 0.5228, 0.0, 0.5228, 0.0, 0.5228, 0.0, 0.5228, 0.0, 0.4772, 0.75, 0.4772, 0.75, 0.4772, 0.75, 0.4772, 0.75, 0.4772, 0.75, 0.5228, 0.75, 0.5228, 0.75, 0.4772, 0.75, 0.5228, 0.75, 0.4772, 0.75, 0.4772, 0.75, 0.5228, 0.75, 0.1794, 0.5, 0.1794, 0.75, 0.125, 0.75, 0.125, 0.5, 0.3206, 0.75, 0.3206, 0.5, 0.375, 0.5, 0.375, 0.75, 0.1794, 0.75, 0.3206, 0.75, 0.375, 0.75, 0.125, 0.75, 0.3206, 0.75, 0.3206, 0.75, 0.375, 0.75, 0.375, 0.75, 0.1794, 0.75, 0.1794, 0.75, 0.125, 0.75, 0.125, 0.75, 0.3206, 0.5, 0.1794, 0.5, 0.125, 0.5, 0.375, 0.5, 0.1794, 0.5, 0.1794, 0.5, 0.125, 0.5, 0.125, 0.5, 0.3206, 0.5, 0.3206, 0.5, 0.375, 0.5, 0.375, 0.5, 0.1794, 0.5, 0.3206, 0.5, 0.3206, 0.75, 0.1794, 0.75, 0.1794, 0.75, 0.3206, 0.75, 0.3206, 0.75, 0.1794, 0.75, 0.3206, 0.5, 0.1794, 0.5, 0.1794, 0.5, 0.3206, 0.5, 0.3206, 0.5, 0.3206, 0.75, 0.3206, 0.75, 0.3206, 0.5, 0.1794, 0.5, 0.1794, 0.5, 0.1794, 0.5, 0.1794, 0.5, 0.1794, 0.75, 0.1794, 0.75, 0.1794, 0.75, 0.1794, 0.75, 0.3206, 0.75, 0.1794, 0.75, 0.1794, 0.75, 0.3206, 0.75, 0.1794, 0.75, 0.1794, 0.5, 0.1794, 0.5, 0.1794, 0.75, 0.4138, 0.9612, 0.5862, 0.9612, 0.625, 1.0, 0.375, 1.0, 0.5862, 0.7888, 0.4138, 0.7888, 0.375, 0.75, 0.625, 0.75, 0.5862, 0.9612, 0.5862, 0.7888, 0.625, 0.75, 0.625, 1.0, 0.4138, 0.7888, 0.4138, 0.9612, 0.375, 1.0, 0.375, 0.75, 0.4441, 0.9309, 0.5559, 0.9309, 0.5862, 0.9612, 0.4138, 0.9612, 0.5559, 0.8191, 0.4441, 0.8191, 0.4138, 0.7888, 0.5862, 0.7888, 0.5559, 0.9309, 0.5559, 0.8191, 0.5862, 0.7888, 0.5862, 0.9612, 0.4441, 0.8191, 0.4441, 0.9309, 0.4138, 0.9612, 0.4138, 0.7888, 0.5559, 0.8191, 0.5559, 0.9309, 0.5559, 0.9309, 0.5559, 0.8191, 0.4441, 0.8191, 0.5559, 0.8191, 0.5559, 0.8191, 0.4441, 0.8191, 0.5559, 0.8191, 0.5559, 0.9309, 0.5559, 0.9309, 0.5559, 0.8191, 0.5559, 0.9309, 0.4441, 0.9309, 0.4441, 0.9309, 0.5559, 0.9309, 0.4441, 0.9309, 0.4441, 0.8191, 0.4441, 0.8191, 0.4441, 0.9309, 0.5559, 0.9309, 0.4441, 0.9309, 0.4441, 0.9309, 0.5559, 0.9309, 0.4441, 0.9309, 0.4441, 0.8191, 0.4441, 0.8191, 0.4441, 0.9309, 0.4441, 0.8191, 0.5559, 0.8191, 0.5559, 0.8191, 0.4441, 0.8191, 0.463, 0.838, 0.537, 0.838, 0.537, 0.912, 0.463, 0.912, 0.4441, 0.8191, 0.5559, 0.8191, 0.5559, 0.8191, 0.4441, 0.8191, 0.5559, 0.8191, 0.5559, 0.9309, 0.5559, 0.9309, 0.5559, 0.8191, 0.5559, 0.9309, 0.4441, 0.9309, 0.4441, 0.9309, 0.5559, 0.9309, 0.463, 0.912, 0.537, 0.912, 0.5559, 0.9309, 0.4441, 0.9309, 0.537, 0.838, 0.463, 0.838, 0.4441, 0.8191, 0.5559, 0.8191, 0.537, 0.912, 0.537, 0.838, 0.5559, 0.8191, 0.5559, 0.9309, 0.463, 0.838, 0.463, 0.912, 0.4441, 0.9309, 0.4441, 0.8191])
me_cube.materials.append(mat_material)
me_cube.materials.append(mat_material_001)
me_cube.materials.append(mat_material_002)
me_cube.materials.append(mat_material_003)
me_cube.materials.append(mat_material_004)
me_cube.use_mirror_vertex_groups = False
me_cube.update()

# ---- objects
ob_cube = bpy.data.objects.new('Cube', me_cube)

# ---- transforms, parenting, visibility, modifiers, constraints
ob_cube.location = (0.0, 0.0, 0.0)
ob_cube.lock_rotations_4d = False
ob_cube.empty_display_type = 'ARROWS'
ob_cube.lineart.crease_threshold = 0.0

# ---- collection membership
col_collection.objects.link(ob_cube)

# ---- scene / render settings (as saved in the file)
scene.frame_start = 1; scene.frame_end = 250; scene.frame_set(1)
scene.render.engine = 'BLENDER_EEVEE_NEXT'
bpy.context.view_layer.update()

# ---- added for rendering (the .blend has no active camera): camera
cam_auto = bpy.data.cameras.new('AutoCamera')
cam_auto.lens = 50.0
cam_auto.sensor_width = 36.0
cam_auto.clip_end = 1000.0
ob_auto_camera = bpy.data.objects.new('AutoCamera', cam_auto)
scene.collection.objects.link(ob_auto_camera)
ob_auto_camera.location = (11.9196, -13.3228, 9.79025)
ob_auto_camera.rotation_euler = (1.09748, -7.21219e-08, 0.694738)
scene.camera = ob_auto_camera
bpy.context.view_layer.update()
